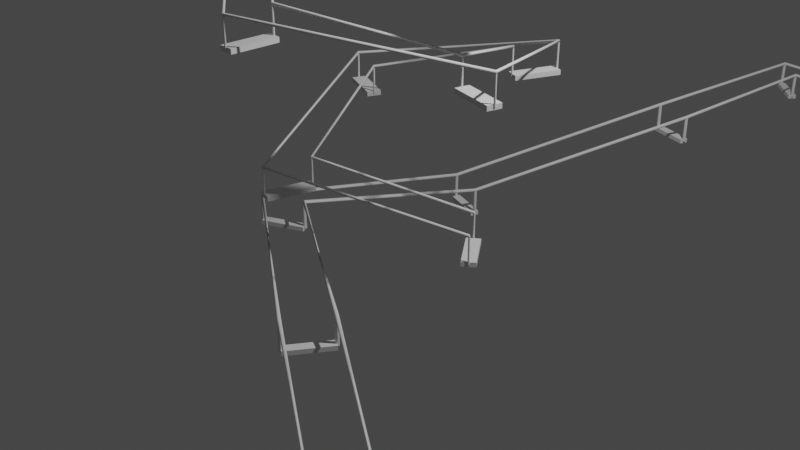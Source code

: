 # Source: HandrailLadder.blend  (saved by Blender 3.3.6; exported with 4.5.12 LTS)
import bpy
from mathutils import Matrix  # noqa: F401  (used for matrix-valued properties, if any)

bpy.ops.wm.read_factory_settings(use_empty=True)
scene = bpy.context.scene
scene.name = 'Scene'

# ---- collections
col_collection = bpy.data.collections.new('Collection'); scene.collection.children.link(col_collection)

# ---- node groups
ng_spiral_ladder = bpy.data.node_groups.new('Spiral Ladder', 'GeometryNodeTree')
_s = ng_spiral_ladder.interface.new_socket(name='Geometry', in_out='OUTPUT', socket_type='NodeSocketGeometry')
_s = ng_spiral_ladder.interface.new_socket(name='Geometry', in_out='INPUT', socket_type='NodeSocketGeometry')
_s = ng_spiral_ladder.interface.new_socket(name='Stair Depth', in_out='INPUT', socket_type='NodeSocketFloat')
_s.default_value = 0.1
_s.min_value = -1e+04
_s.max_value = 1e+04
_s = ng_spiral_ladder.interface.new_socket(name='Stair Width', in_out='INPUT', socket_type='NodeSocketFloat')
_s.default_value = 0.3
_s = ng_spiral_ladder.interface.new_socket(name='Stair Height', in_out='INPUT', socket_type='NodeSocketFloat')
_s.default_value = 0.05
_s.min_value = -1e+04
_s.max_value = 1e+04
_s = ng_spiral_ladder.interface.new_socket(name='Blaster Length', in_out='INPUT', socket_type='NodeSocketFloat')
_s = ng_spiral_ladder.interface.new_socket(name='Blaster Radius', in_out='INPUT', socket_type='NodeSocketFloat')
_s.subtype = 'DISTANCE'
_s.default_value = 1.0
_s.min_value = 0.0
_s = ng_spiral_ladder.interface.new_socket(name='Handrail Radius', in_out='INPUT', socket_type='NodeSocketFloat')
_s.subtype = 'DISTANCE'
_s = ng_spiral_ladder.interface.new_socket(name='Rotations', in_out='INPUT', socket_type='NodeSocketFloat')
_s.default_value = 2.0
_s.min_value = 0.0
_s = ng_spiral_ladder.interface.new_socket(name='Start Radius', in_out='INPUT', socket_type='NodeSocketFloat')
_s.subtype = 'DISTANCE'
_s.default_value = 1.0
_s = ng_spiral_ladder.interface.new_socket(name='End Radius', in_out='INPUT', socket_type='NodeSocketFloat')
_s.subtype = 'DISTANCE'
_s.default_value = 2.0
_s = ng_spiral_ladder.interface.new_socket(name='Height', in_out='INPUT', socket_type='NodeSocketFloat')
_s.subtype = 'DISTANCE'
_s.default_value = 4.0
ng_spiral_ladder.is_modifier = True
_N = ng_spiral_ladder.nodes; _L = ng_spiral_ladder.links
n0 = _N.new('GeometryNodeStoreNamedAttribute'); n0.name = 'Store Named Attribute'; n0.location = (81, -152)
n0.data_type = 'FLOAT_VECTOR'
n0.domain = 'CORNER'
n0.inputs[2].default_value = 'uv_map'
n1 = _N.new('GeometryNodeJoinGeometry'); n1.name = 'Join Geometry'; n1.location = (3209, 54)
n2 = _N.new('NodeGroupOutput'); n2.name = 'Group Output'; n2.location = (3400, 54)
n3 = _N.new('GeometryNodeJoinGeometry'); n3.name = 'Join Geometry.001'; n3.location = (2697, 1023)
n4 = _N.new('GeometryNodeCurveToMesh'); n4.name = 'Curve to Mesh.001'; n4.location = (2073, 1761)
n4.inputs[3].default_value = True
n5 = _N.new('GeometryNodeMeshCube'); n5.name = 'Cube'; n5.location = (56, -152)
n6 = _N.new('ShaderNodeCombineXYZ'); n6.name = 'Combine XYZ'; n6.location = (-173, -241)
n7 = _N.new('NodeGroupInput'); n7.name = 'Group Input'; n7.location = (-378, -235)
n8 = _N.new('GeometryNodeInstanceOnPoints'); n8.name = 'Instance on Points'; n8.location = (648, 52)
n9 = _N.new('GeometryNodeInputTangent'); n9.name = 'Curve Tangent'; n9.location = (264, -386)
n10 = _N.new('FunctionNodeAlignEulerToVector'); n10.name = 'Align Euler to Vector'; n10.location = (446, -257)
n10.axis = 'Y'
n10.pivot_axis = 'Z'
n11 = _N.new('FunctionNodeAlignEulerToVector'); n11.name = 'Align Euler to Vector.001'; n11.location = (375, 894)
n11.hide = True
n11.axis = 'Y'
n11.pivot_axis = 'Z'
n12 = _N.new('GeometryNodeInputTangent'); n12.name = 'Curve Tangent.001'; n12.location = (197, 909)
n13 = _N.new('ShaderNodeMath'); n13.name = 'Math'; n13.location = (194, 814)
n13.operation = 'MULTIPLY'
n14 = _N.new('NodeGroupInput'); n14.name = 'Group Input.001'; n14.location = (-42, 783)
n15 = _N.new('ShaderNodeMath'); n15.name = 'Math.001'; n15.location = (204, 1097)
n15.operation = 'MULTIPLY'
n15.inputs[1].default_value = -0.5
n16 = _N.new('ShaderNodeCombineXYZ'); n16.name = 'Combine XYZ.001'; n16.location = (383, 814)
n17 = _N.new('ShaderNodeVectorRotate'); n17.name = 'Vector Rotate'; n17.location = (577, 900)
n17.rotation_type = 'EULER_XYZ'
n18 = _N.new('ShaderNodeCombineXYZ'); n18.name = 'Combine XYZ.002'; n18.location = (383, 1099)
n19 = _N.new('GeometryNodeResampleCurve'); n19.name = 'Resample Curve'; n19.location = (95, 28)
n19.keep_last_segment = False
n19.inputs[3].default_value = 0.2
n20 = _N.new('NodeReroute'); n20.name = 'Reroute'; n20.location = (777, 607)
n20.width = 16
n20.socket_idname = 'NodeSocketGeometry'
n21 = _N.new('ShaderNodeVectorRotate'); n21.name = 'Vector Rotate.001'; n21.location = (581, 1232)
n21.rotation_type = 'EULER_XYZ'
n22 = _N.new('ShaderNodeCombineXYZ'); n22.name = 'Combine XYZ.003'; n22.location = (1259, 1019)
n23 = _N.new('GeometryNodeInstanceOnPoints'); n23.name = 'Instance on Points.001'; n23.location = (2196, 1216)
n24 = _N.new('GeometryNodeInstanceOnPoints'); n24.name = 'Instance on Points.002'; n24.location = (2192, 814)
n25 = _N.new('NodeReroute'); n25.name = 'Reroute.001'; n25.location = (783, 944)
n25.width = 16
n25.socket_idname = 'NodeSocketGeometry'
n26 = _N.new('GeometryNodeSetPosition'); n26.name = 'Set Position.001'; n26.location = (901, 1221)
n27 = _N.new('NodeGroupInput'); n27.name = 'Group Input.002'; n27.location = (1069, 1048)
n28 = _N.new('NodeReroute'); n28.name = 'Reroute.002'; n28.location = (1314, 1182)
n28.width = 16
n28.socket_idname = 'NodeSocketGeometry'
n29 = _N.new('GeometryNodeCurvePrimitiveLine'); n29.name = 'Curve Line.001'; n29.location = (1440, 1055)
n30 = _N.new('GeometryNodeCurvePrimitiveCircle'); n30.name = 'Curve Circle'; n30.location = (1643, 946)
n31 = _N.new('GeometryNodeCurveToMesh'); n31.name = 'Curve to Mesh'; n31.location = (1816, 1075)
n31.inputs[3].default_value = True
n32 = _N.new('GeometryNodeSetPosition'); n32.name = 'Set Position.002'; n32.location = (1549, 1471)
n33 = _N.new('ShaderNodeCombineXYZ'); n33.name = 'Combine XYZ.004'; n33.location = (1344, 1590)
n34 = _N.new('GeometryNodeCurvePrimitiveCircle'); n34.name = 'Curve Circle.001'; n34.location = (1821, 1603)
n35 = _N.new('NodeReroute'); n35.name = 'Reroute.003'; n35.location = (1275, 777)
n35.width = 16
n35.socket_idname = 'NodeSocketGeometry'
n36 = _N.new('GeometryNodeSetPosition'); n36.name = 'Set Position'; n36.location = (884, 814)
n37 = _N.new('GeometryNodeJoinGeometry'); n37.name = 'Join Geometry.002'; n37.location = (2471, 1492)
n38 = _N.new('GeometryNodeCurveToMesh'); n38.name = 'Curve to Mesh.002'; n38.location = (2051, 1490)
n38.inputs[3].default_value = True
n39 = _N.new('NodeGroupInput'); n39.name = 'Group Input.003'; n39.location = (1023, 1600)
n40 = _N.new('GeometryNodeSetPosition'); n40.name = 'Set Position.003'; n40.location = (1551, 1727)
n41 = _N.new('GeometryNodeCurveSpiral'); n41.name = 'Spiral'; n41.location = (-345, 113)
n42 = _N.new('NodeGroupInput'); n42.name = 'Group Input.004'; n42.location = (-818, 91)
n43 = _N.new('GeometryNodeInputNamedAttribute'); n43.name = 'Named Attribute'; n43.location = (2048, 1761)
n43.inputs[0].default_value = 'radius'
n44 = _N.new('GeometryNodeSwitch'); n44.name = 'Switch'; n44.location = (2048, 1761)
n44.input_type = 'FLOAT'
n44.inputs[1].default_value = 1.0
n45 = _N.new('GeometryNodeInputNamedAttribute'); n45.name = 'Named Attribute.001'; n45.location = (1791, 1075)
n45.inputs[0].default_value = 'radius'
n46 = _N.new('GeometryNodeSwitch'); n46.name = 'Switch.001'; n46.location = (1791, 1075)
n46.input_type = 'FLOAT'
n46.inputs[1].default_value = 1.0
n47 = _N.new('GeometryNodeInputNamedAttribute'); n47.name = 'Named Attribute.002'; n47.location = (2026, 1490)
n47.inputs[0].default_value = 'radius'
n48 = _N.new('GeometryNodeSwitch'); n48.name = 'Switch.002'; n48.location = (2026, 1490)
n48.input_type = 'FLOAT'
n48.inputs[1].default_value = 1.0
_L.new(n0.outputs[0], n8.inputs[2])
_L.new(n9.outputs[0], n10.inputs[2])
_L.new(n10.outputs[0], n8.inputs[5])
_L.new(n19.outputs[0], n8.inputs[0])
_L.new(n8.outputs[0], n1.inputs[0])
_L.new(n1.outputs[0], n2.inputs[0])
_L.new(n7.outputs[2], n6.inputs[1])
_L.new(n6.outputs[0], n5.inputs[0])
_L.new(n7.outputs[1], n6.inputs[0])
_L.new(n7.outputs[3], n6.inputs[2])
_L.new(n3.outputs[0], n1.inputs[0])
_L.new(n41.outputs[0], n19.inputs[0])
_L.new(n12.outputs[0], n11.inputs[2])
_L.new(n11.outputs[0], n17.inputs[4])
_L.new(n14.outputs[1], n13.inputs[0])
_L.new(n13.outputs[0], n16.inputs[0])
_L.new(n16.outputs[0], n17.inputs[0])
_L.new(n17.outputs[0], n36.inputs[3])
_L.new(n14.outputs[1], n15.inputs[0])
_L.new(n15.outputs[0], n18.inputs[0])
_L.new(n18.outputs[0], n21.inputs[0])
_L.new(n11.outputs[0], n21.inputs[4])
_L.new(n19.outputs[0], n20.inputs[0])
_L.new(n20.outputs[0], n25.inputs[0])
_L.new(n25.outputs[0], n36.inputs[0])
_L.new(n25.outputs[0], n26.inputs[0])
_L.new(n21.outputs[0], n26.inputs[3])
_L.new(n28.outputs[0], n23.inputs[0])
_L.new(n35.outputs[0], n24.inputs[0])
_L.new(n23.outputs[0], n3.inputs[0])
_L.new(n24.outputs[0], n3.inputs[0])
_L.new(n27.outputs[4], n22.inputs[2])
_L.new(n22.outputs[0], n29.inputs[1])
_L.new(n30.outputs[0], n31.inputs[1])
_L.new(n27.outputs[5], n30.inputs[4])
_L.new(n29.outputs[0], n31.inputs[0])
_L.new(n31.outputs[0], n23.inputs[2])
_L.new(n31.outputs[0], n24.inputs[2])
_L.new(n26.outputs[0], n28.inputs[0])
_L.new(n36.outputs[0], n35.inputs[0])
_L.new(n35.outputs[0], n32.inputs[0])
_L.new(n33.outputs[0], n32.inputs[3])
_L.new(n33.outputs[0], n40.inputs[3])
_L.new(n34.outputs[0], n4.inputs[1])
_L.new(n40.outputs[0], n4.inputs[0])
_L.new(n32.outputs[0], n38.inputs[0])
_L.new(n34.outputs[0], n38.inputs[1])
_L.new(n39.outputs[6], n34.inputs[4])
_L.new(n37.outputs[0], n3.inputs[0])
_L.new(n39.outputs[4], n33.inputs[2])
_L.new(n38.outputs[0], n37.inputs[0])
_L.new(n28.outputs[0], n40.inputs[0])
_L.new(n4.outputs[0], n37.inputs[0])
_L.new(n42.outputs[7], n41.inputs[1])
_L.new(n42.outputs[8], n41.inputs[2])
_L.new(n42.outputs[9], n41.inputs[3])
_L.new(n42.outputs[10], n41.inputs[4])
_L.new(n5.outputs[0], n0.inputs[0])
_L.new(n5.outputs[1], n0.inputs[3])
_L.new(n43.outputs[1], n44.inputs[0])
_L.new(n43.outputs[0], n44.inputs[2])
_L.new(n44.outputs[0], n4.inputs[2])
_L.new(n45.outputs[1], n46.inputs[0])
_L.new(n45.outputs[0], n46.inputs[2])
_L.new(n46.outputs[0], n31.inputs[2])
_L.new(n47.outputs[1], n48.inputs[0])
_L.new(n47.outputs[0], n48.inputs[2])
_L.new(n48.outputs[0], n38.inputs[2])
n2.is_active_output = True
ng_curve_ladder = bpy.data.node_groups.new('Curve Ladder', 'GeometryNodeTree')
_s = ng_curve_ladder.interface.new_socket(name='Geometry', in_out='OUTPUT', socket_type='NodeSocketGeometry')
_s = ng_curve_ladder.interface.new_socket(name='Geometry', in_out='INPUT', socket_type='NodeSocketGeometry')
_s = ng_curve_ladder.interface.new_socket(name='Stair X', in_out='INPUT', socket_type='NodeSocketFloat')
_s.default_value = 0.1
_s.min_value = -1e+04
_s.max_value = 1e+04
_s = ng_curve_ladder.interface.new_socket(name='Stiar Y', in_out='INPUT', socket_type='NodeSocketFloat')
_s.min_value = -1e+04
_s.max_value = 1e+04
_s = ng_curve_ladder.interface.new_socket(name='Stiar Z', in_out='INPUT', socket_type='NodeSocketFloat')
_s.default_value = 0.05
_s.min_value = -1e+04
_s.max_value = 1e+04
_s = ng_curve_ladder.interface.new_socket(name='Blaster Length', in_out='INPUT', socket_type='NodeSocketFloat')
_s.min_value = -1e+04
_s.max_value = 1e+04
_s = ng_curve_ladder.interface.new_socket(name='Blaster Radius', in_out='INPUT', socket_type='NodeSocketFloat')
_s.subtype = 'DISTANCE'
_s.default_value = 1.0
_s.min_value = 0.0
_s = ng_curve_ladder.interface.new_socket(name='Handrail Radius', in_out='INPUT', socket_type='NodeSocketFloat')
_s.subtype = 'DISTANCE'
_s.default_value = 1.0
_s.min_value = 0.0
ng_curve_ladder.is_modifier = True
_N = ng_curve_ladder.nodes; _L = ng_curve_ladder.links
n0 = _N.new('GeometryNodeStoreNamedAttribute'); n0.name = 'Store Named Attribute'; n0.location = (336, 382)
n0.data_type = 'FLOAT_VECTOR'
n0.domain = 'CORNER'
n0.inputs[2].default_value = 'uv_map'
n1 = _N.new('GeometryNodeCurveToMesh'); n1.name = 'Curve to Mesh'; n1.location = (1975, 1568)
n1.inputs[3].default_value = True
n2 = _N.new('NodeReroute'); n2.name = 'Reroute'; n2.location = (937, 1101)
n2.width = 16
n2.socket_idname = 'NodeSocketGeometry'
n3 = _N.new('ShaderNodeVectorRotate'); n3.name = 'Vector Rotate'; n3.location = (737, 1394)
n3.rotation_type = 'EULER_XYZ'
n4 = _N.new('GeometryNodeJoinGeometry'); n4.name = 'Join Geometry'; n4.location = (3368, 547)
n5 = _N.new('FunctionNodeAlignEulerToVector'); n5.name = 'Align Euler to Vector.001'; n5.location = (535, 1387)
n5.hide = True
n5.axis = 'Y'
n5.pivot_axis = 'Z'
n6 = _N.new('NodeReroute'); n6.name = 'Reroute.001'; n6.location = (943, 1438)
n6.width = 16
n6.socket_idname = 'NodeSocketGeometry'
n7 = _N.new('NodeReroute'); n7.name = 'Reroute.003'; n7.location = (1435, 1270)
n7.width = 16
n7.socket_idname = 'NodeSocketGeometry'
n8 = _N.new('GeometryNodeJoinGeometry'); n8.name = 'Join Geometry.002'; n8.location = (2631, 1985)
n9 = _N.new('GeometryNodeSetPosition'); n9.name = 'Set Position.002'; n9.location = (1709, 1965)
n10 = _N.new('GeometryNodeJoinGeometry'); n10.name = 'Join Geometry.001'; n10.location = (2857, 1516)
n11 = _N.new('GeometryNodeSetPosition'); n11.name = 'Set Position.001'; n11.location = (1060, 1714)
n12 = _N.new('GeometryNodeInstanceOnPoints'); n12.name = 'Instance on Points.001'; n12.location = (2355, 1709)
n13 = _N.new('ShaderNodeCombineXYZ'); n13.name = 'Combine XYZ.001'; n13.location = (543, 1307)
n14 = _N.new('ShaderNodeCombineXYZ'); n14.name = 'Combine XYZ.002'; n14.location = (543, 1592)
n15 = _N.new('NodeReroute'); n15.name = 'Reroute.002'; n15.location = (1474, 1676)
n15.width = 16
n15.socket_idname = 'NodeSocketGeometry'
n16 = _N.new('GeometryNodeSetPosition'); n16.name = 'Set Position.003'; n16.location = (1710, 2220)
n17 = _N.new('ShaderNodeCombineXYZ'); n17.name = 'Combine XYZ.003'; n17.location = (1419, 1512)
n18 = _N.new('GeometryNodeInstanceOnPoints'); n18.name = 'Instance on Points.002'; n18.location = (2352, 1307)
n19 = _N.new('NodeGroupOutput'); n19.name = 'Group Output.001'; n19.location = (3560, 547)
n20 = _N.new('ShaderNodeVectorRotate'); n20.name = 'Vector Rotate.001'; n20.location = (741, 1725)
n20.rotation_type = 'EULER_XYZ'
n21 = _N.new('GeometryNodeCurveToMesh'); n21.name = 'Curve to Mesh.001'; n21.location = (2233, 2254)
n21.inputs[3].default_value = True
n22 = _N.new('GeometryNodeCurvePrimitiveLine'); n22.name = 'Curve Line.001'; n22.location = (1600, 1549)
n23 = _N.new('ShaderNodeMath'); n23.name = 'Math'; n23.location = (354, 1307)
n23.operation = 'MULTIPLY'
n24 = _N.new('GeometryNodeSetPosition'); n24.name = 'Set Position'; n24.location = (1043, 1307)
n25 = _N.new('GeometryNodeInputTangent'); n25.name = 'Curve Tangent.001'; n25.location = (357, 1402)
n26 = _N.new('ShaderNodeCombineXYZ'); n26.name = 'Combine XYZ.004'; n26.location = (1503, 2083)
n27 = _N.new('ShaderNodeMath'); n27.name = 'Math.001'; n27.location = (364, 1590)
n27.operation = 'MULTIPLY'
n27.inputs[1].default_value = -0.5
n28 = _N.new('GeometryNodeCurveToMesh'); n28.name = 'Curve to Mesh.002'; n28.location = (2211, 1983)
n28.inputs[3].default_value = True
n29 = _N.new('NodeGroupInput'); n29.name = 'Group Input.002'; n29.location = (1218, 1494)
n30 = _N.new('NodeGroupInput'); n30.name = 'Group Input.003'; n30.location = (117, 1277)
n31 = _N.new('GeometryNodeCurvePrimitiveCircle'); n31.name = 'Curve Circle'; n31.location = (1802, 1439)
n32 = _N.new('NodeGroupInput'); n32.name = 'Group Input.005'; n32.location = (1204, 2093)
n33 = _N.new('GeometryNodeResampleCurve'); n33.name = 'Resample Curve'; n33.location = (143, 543)
n33.keep_last_segment = False
n33.inputs[3].default_value = 0.2
n34 = _N.new('FunctionNodeAlignEulerToVector'); n34.name = 'Align Euler to Vector'; n34.location = (495, 258)
n34.axis = 'Y'
n34.pivot_axis = 'Z'
n35 = _N.new('GeometryNodeInputTangent'); n35.name = 'Curve Tangent'; n35.location = (313, 129)
n36 = _N.new('GeometryNodeInstanceOnPoints'); n36.name = 'Instance on Points'; n36.location = (697, 568)
n37 = _N.new('NodeGroupInput'); n37.name = 'Group Input.004'; n37.location = (-369, 503)
n38 = _N.new('GeometryNodeMeshCube'); n38.name = 'Cube'; n38.location = (311, 382)
n39 = _N.new('ShaderNodeCombineXYZ'); n39.name = 'Combine XYZ'; n39.location = (85, 309)
n40 = _N.new('GeometryNodeCurvePrimitiveCircle'); n40.name = 'Curve Circle.001'; n40.location = (1980, 2096)
n41 = _N.new('GeometryNodeInputNamedAttribute'); n41.name = 'Named Attribute'; n41.location = (2208, 2254)
n41.inputs[0].default_value = 'radius'
n42 = _N.new('GeometryNodeSwitch'); n42.name = 'Switch'; n42.location = (2208, 2254)
n42.input_type = 'FLOAT'
n42.inputs[1].default_value = 1.0
n43 = _N.new('GeometryNodeInputNamedAttribute'); n43.name = 'Named Attribute.001'; n43.location = (2186, 1983)
n43.inputs[0].default_value = 'radius'
n44 = _N.new('GeometryNodeSwitch'); n44.name = 'Switch.001'; n44.location = (2186, 1983)
n44.input_type = 'FLOAT'
n44.inputs[1].default_value = 1.0
n45 = _N.new('GeometryNodeInputNamedAttribute'); n45.name = 'Named Attribute.002'; n45.location = (1950, 1568)
n45.inputs[0].default_value = 'radius'
n46 = _N.new('GeometryNodeSwitch'); n46.name = 'Switch.002'; n46.location = (1950, 1568)
n46.input_type = 'FLOAT'
n46.inputs[1].default_value = 1.0
_L.new(n0.outputs[0], n36.inputs[2])
_L.new(n35.outputs[0], n34.inputs[2])
_L.new(n34.outputs[0], n36.inputs[5])
_L.new(n33.outputs[0], n36.inputs[0])
_L.new(n36.outputs[0], n4.inputs[0])
_L.new(n4.outputs[0], n19.inputs[0])
_L.new(n39.outputs[0], n38.inputs[0])
_L.new(n10.outputs[0], n4.inputs[0])
_L.new(n25.outputs[0], n5.inputs[2])
_L.new(n5.outputs[0], n3.inputs[4])
_L.new(n23.outputs[0], n13.inputs[0])
_L.new(n13.outputs[0], n3.inputs[0])
_L.new(n3.outputs[0], n24.inputs[3])
_L.new(n27.outputs[0], n14.inputs[0])
_L.new(n14.outputs[0], n20.inputs[0])
_L.new(n5.outputs[0], n20.inputs[4])
_L.new(n33.outputs[0], n2.inputs[0])
_L.new(n2.outputs[0], n6.inputs[0])
_L.new(n6.outputs[0], n24.inputs[0])
_L.new(n6.outputs[0], n11.inputs[0])
_L.new(n20.outputs[0], n11.inputs[3])
_L.new(n15.outputs[0], n12.inputs[0])
_L.new(n7.outputs[0], n18.inputs[0])
_L.new(n12.outputs[0], n10.inputs[0])
_L.new(n18.outputs[0], n10.inputs[0])
_L.new(n17.outputs[0], n22.inputs[1])
_L.new(n31.outputs[0], n1.inputs[1])
_L.new(n22.outputs[0], n1.inputs[0])
_L.new(n1.outputs[0], n12.inputs[2])
_L.new(n1.outputs[0], n18.inputs[2])
_L.new(n11.outputs[0], n15.inputs[0])
_L.new(n24.outputs[0], n7.inputs[0])
_L.new(n7.outputs[0], n9.inputs[0])
_L.new(n26.outputs[0], n9.inputs[3])
_L.new(n26.outputs[0], n16.inputs[3])
_L.new(n40.outputs[0], n21.inputs[1])
_L.new(n16.outputs[0], n21.inputs[0])
_L.new(n9.outputs[0], n28.inputs[0])
_L.new(n40.outputs[0], n28.inputs[1])
_L.new(n8.outputs[0], n10.inputs[0])
_L.new(n28.outputs[0], n8.inputs[0])
_L.new(n15.outputs[0], n16.inputs[0])
_L.new(n21.outputs[0], n8.inputs[0])
_L.new(n37.outputs[0], n33.inputs[0])
_L.new(n37.outputs[1], n39.inputs[0])
_L.new(n37.outputs[2], n39.inputs[1])
_L.new(n37.outputs[3], n39.inputs[2])
_L.new(n30.outputs[1], n23.inputs[0])
_L.new(n30.outputs[1], n27.inputs[0])
_L.new(n29.outputs[4], n17.inputs[2])
_L.new(n29.outputs[5], n31.inputs[4])
_L.new(n32.outputs[4], n26.inputs[2])
_L.new(n32.outputs[6], n40.inputs[4])
_L.new(n38.outputs[0], n0.inputs[0])
_L.new(n38.outputs[1], n0.inputs[3])
_L.new(n41.outputs[1], n42.inputs[0])
_L.new(n41.outputs[0], n42.inputs[2])
_L.new(n42.outputs[0], n21.inputs[2])
_L.new(n43.outputs[1], n44.inputs[0])
_L.new(n43.outputs[0], n44.inputs[2])
_L.new(n44.outputs[0], n28.inputs[2])
_L.new(n45.outputs[1], n46.inputs[0])
_L.new(n45.outputs[0], n46.inputs[2])
_L.new(n46.outputs[0], n1.inputs[2])
n19.is_active_output = True

# ---- world
world_world = bpy.data.worlds.new('World'); scene.world = world_world
world_world.use_nodes = True; world_world.node_tree.nodes.clear()
_N = world_world.node_tree.nodes; _L = world_world.node_tree.links
n0 = _N.new('ShaderNodeOutputWorld'); n0.name = 'World Output'; n0.location = (300, 300)
n1 = _N.new('ShaderNodeBackground'); n1.name = 'Background'; n1.location = (10, 300)
n1.inputs[0].default_value = (0.05088, 0.05088, 0.05088, 1.0)
_L.new(n1.outputs[0], n0.inputs[0])
n0.is_active_output = True
world_world.color = (0.05088, 0.05088, 0.05088)
world_world.use_sun_shadow = False
world_world.sun_shadow_jitter_overblur = 0.0

# ---- cameras
cam_camera = bpy.data.cameras.new('Camera')
cam_camera.clip_end = 100.0
cam_camera.ortho_scale = 7.314

# ---- lights
light_light = bpy.data.lights.new('Light', 'POINT')
light_light.transmission_factor = 0.0
light_light.energy = 1000.0
light_light.shadow_soft_size = 0.1
light_light.shadow_maximum_resolution = 0.006
light_light.use_absolute_resolution = True

# ---- meshes
me_cube_001 = bpy.data.meshes.new('Cube.001')
me_cube_001.from_pydata([(-1.0, -1.0, -1.0), (-1.0, -1.0, 1.0), (-1.0, 1.0, -1.0), (-1.0, 1.0, 1.0), (1.0, -1.0, -1.0), (1.0, -1.0, 1.0), (1.0, 1.0, -1.0), (1.0, 1.0, 1.0)], [], [(0, 1, 3, 2), (2, 3, 7, 6), (6, 7, 5, 4), (4, 5, 1, 0), (2, 6, 4, 0), (7, 3, 1, 5)])
_uv = me_cube_001.uv_layers.new(name='UVMap')
_uv.uv.foreach_set('vector', [0.375, 0.0, 0.625, 0.0, 0.625, 0.25, 0.375, 0.25, 0.375, 0.25, 0.625, 0.25, 0.625, 0.5, 0.375, 0.5, 0.375, 0.5, 0.625, 0.5, 0.625, 0.75, 0.375, 0.75, 0.375, 0.75, 0.625, 0.75, 0.625, 1.0, 0.375, 1.0, 0.125, 0.5, 0.375, 0.5, 0.375, 0.75, 0.125, 0.75, 0.625, 0.5, 0.875, 0.5, 0.875, 0.75, 0.625, 0.75])
me_cube_001.update()

# ---- curves / text
cu_beziercurve_001 = bpy.data.curves.new('BezierCurve.001', 'CURVE')
cu_beziercurve_001.dimensions = '3D'
_sp = cu_beziercurve_001.splines.new('BEZIER'); _sp.bezier_points.add(7)
_sp.bezier_points.foreach_set('co', [3.146, -3.285, -0.7604, -1.443, -0.3606, -0.4944, -1.338, 1.858, -1.064, 0.254, 4.306, -0.2088, 0.254, 7.021, -0.2088, 2.022, 7.232, -0.4611, 6.775, 7.232, -0.4611, 9.755, 6.425, 2.873])
_sp.bezier_points.foreach_set('handle_left', [3.689, -3.599, -0.9856, -1.732, -0.291, 0.103, -1.546, 1.309, -0.7484, -0.06043, 3.749, -0.01972, -0.06043, 6.464, -0.01972, 1.501, 6.985, -0.7964, 6.253, 6.985, -0.7964, 9.233, 6.178, 2.537])
_sp.bezier_points.foreach_set('handle_right', [2.602, -2.971, -0.5351, -1.368, -0.3788, -0.6509, -1.284, 2.002, -1.147, 0.3364, 4.452, -0.2584, 0.3364, 7.167, -0.2584, 2.159, 7.296, -0.3733, 6.911, 7.296, -0.3733, 9.891, 6.489, 2.96])
for _p, _l, _r in zip(_sp.bezier_points, ['ALIGNED', 'ALIGNED', 'ALIGNED', 'ALIGNED', 'ALIGNED', 'ALIGNED', 'ALIGNED', 'ALIGNED'], ['ALIGNED', 'ALIGNED', 'ALIGNED', 'ALIGNED', 'ALIGNED', 'ALIGNED', 'ALIGNED', 'ALIGNED']): _p.handle_left_type = _l; _p.handle_right_type = _r
_sp.bezier_points.foreach_set('tilt', [-4.205, 0.0, 0.0, 0.0, 0.0, 0.0, 0.0, 0.0])
_sp.order_u = 0
_sp.order_v = 0
cu_beziercurve_001.use_path = True
cu_beziercurve_001.fill_mode = 'FULL'

# ---- objects
ob_light = bpy.data.objects.new('Light', light_light)
ob_camera = bpy.data.objects.new('Camera', cam_camera)
ob_cube = bpy.data.objects.new('Cube', me_cube_001)
ob_beziercurve = bpy.data.objects.new('BezierCurve', cu_beziercurve_001)

# ---- transforms, parenting, visibility, modifiers, constraints
ob_light.location = (4.076, 1.005, 5.904)
ob_light.rotation_euler = (0.6503, 0.05522, 1.866)
ob_light.lock_rotations_4d = False
ob_light.empty_display_type = 'ARROWS'
ob_light.color = (0.0, 0.0, 0.0, 0.0)
ob_light.lineart.crease_threshold = 0.0
ob_camera.location = (7.359, -6.926, 4.958)
ob_camera.rotation_euler = (1.109, 0.0, 0.8149)
ob_camera.lock_rotations_4d = False
ob_camera.empty_display_type = 'ARROWS'
ob_camera.color = (0.0, 0.0, 0.0, 0.0)
ob_camera.display_type = 'WIRE'
ob_camera.lineart.crease_threshold = 0.0
ob_cube.location = (0.0, 0.0, 0.0)
_m = ob_cube.modifiers.new('GeometryNodes', 'NODES')
_m.node_group = ng_spiral_ladder
_gi = [s.identifier for s in ng_spiral_ladder.interface.items_tree if s.item_type == 'SOCKET' and s.in_out == 'INPUT']
_m[_gi[1]] = 0.5  # Stair Depth
_m[_gi[2]] = 0.15  # Stair Width
_m[_gi[4]] = 0.3  # Blaster Length
_m[_gi[5]] = 0.01  # Blaster Radius
_m[_gi[6]] = 0.015  # Handrail Radius
_m[_gi[10]] = 3.41  # Height
ob_beziercurve.location = (0.0, 0.0, 0.0)
_m = ob_beziercurve.modifiers.new('GeometryNodes', 'NODES')
_m.node_group = ng_curve_ladder
_gi = [s.identifier for s in ng_curve_ladder.interface.items_tree if s.item_type == 'SOCKET' and s.in_out == 'INPUT']
_m[_gi[1]] = 0.5  # Stair X
_m[_gi[2]] = 0.1  # Stiar Y
_m[_gi[4]] = 0.31  # Blaster Length
_m[_gi[5]] = 0.02  # Blaster Radius
_m[_gi[6]] = 0.02  # Handrail Radius

# ---- collection membership
col_collection.objects.link(ob_light)
col_collection.objects.link(ob_camera)
col_collection.objects.link(ob_cube)
col_collection.objects.link(ob_beziercurve)

# ---- scene / render settings (as saved in the file)
scene.camera = ob_camera
scene.frame_start = 1; scene.frame_end = 250; scene.frame_set(1)
scene.render.engine = 'BLENDER_EEVEE_NEXT'
scene.cycles.sampling_pattern = 'TABULATED_SOBOL'
scene.cycles.use_light_tree = False
scene.view_settings.view_transform = 'Filmic'
bpy.context.view_layer.update()
